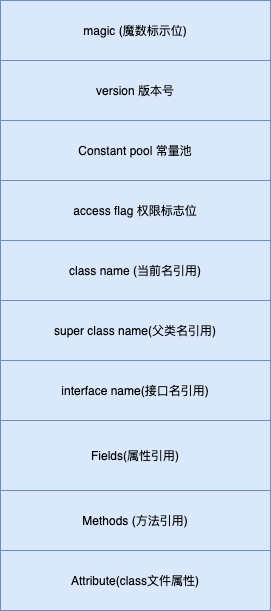

The diagram above was exported from draw.io. Its source (the exported page's mxGraphModel, read from the mxfile embedded in the PNG):
<mxGraphModel dx="946" dy="571" grid="1" gridSize="10" guides="1" tooltips="1" connect="1" arrows="1" fold="1" page="1" pageScale="1" pageWidth="827" pageHeight="1169" math="0" shadow="0">
  <root>
    <mxCell id="JzRhzZdlYjeE-RQU3RqL-0" />
    <mxCell id="JzRhzZdlYjeE-RQU3RqL-1" parent="JzRhzZdlYjeE-RQU3RqL-0" />
    <mxCell id="dbwqYaCDn5ka7PFG_lsj-0" value="" style="rounded=0;whiteSpace=wrap;html=1;" vertex="1" parent="JzRhzZdlYjeE-RQU3RqL-1">
      <mxGeometry x="200" y="40" width="270" height="600" as="geometry" />
    </mxCell>
    <mxCell id="dbwqYaCDn5ka7PFG_lsj-1" value="magic (魔数标示位)" style="rounded=0;whiteSpace=wrap;html=1;fillColor=#dae8fc;strokeColor=#6c8ebf;" vertex="1" parent="JzRhzZdlYjeE-RQU3RqL-1">
      <mxGeometry x="200" y="40" width="270" height="60" as="geometry" />
    </mxCell>
    <mxCell id="dbwqYaCDn5ka7PFG_lsj-2" value="version 版本号" style="rounded=0;whiteSpace=wrap;html=1;fillColor=#dae8fc;strokeColor=#6c8ebf;" vertex="1" parent="JzRhzZdlYjeE-RQU3RqL-1">
      <mxGeometry x="200" y="100" width="270" height="60" as="geometry" />
    </mxCell>
    <mxCell id="dbwqYaCDn5ka7PFG_lsj-3" value="Constant pool 常量池" style="rounded=0;whiteSpace=wrap;html=1;fillColor=#dae8fc;strokeColor=#6c8ebf;" vertex="1" parent="JzRhzZdlYjeE-RQU3RqL-1">
      <mxGeometry x="200" y="160" width="270" height="60" as="geometry" />
    </mxCell>
    <mxCell id="dbwqYaCDn5ka7PFG_lsj-4" value="access flag 权限标志位" style="rounded=0;whiteSpace=wrap;html=1;fillColor=#dae8fc;strokeColor=#6c8ebf;" vertex="1" parent="JzRhzZdlYjeE-RQU3RqL-1">
      <mxGeometry x="200" y="220" width="270" height="60" as="geometry" />
    </mxCell>
    <mxCell id="dbwqYaCDn5ka7PFG_lsj-5" value="class name (当前名引用)" style="rounded=0;whiteSpace=wrap;html=1;fillColor=#dae8fc;strokeColor=#6c8ebf;" vertex="1" parent="JzRhzZdlYjeE-RQU3RqL-1">
      <mxGeometry x="200" y="280" width="270" height="60" as="geometry" />
    </mxCell>
    <mxCell id="dbwqYaCDn5ka7PFG_lsj-6" value="super class name(父类名引用)" style="rounded=0;whiteSpace=wrap;html=1;fillColor=#dae8fc;strokeColor=#6c8ebf;" vertex="1" parent="JzRhzZdlYjeE-RQU3RqL-1">
      <mxGeometry x="200" y="340" width="270" height="60" as="geometry" />
    </mxCell>
    <mxCell id="dbwqYaCDn5ka7PFG_lsj-7" value="interface name(接口名引用)" style="rounded=0;whiteSpace=wrap;html=1;fillColor=#dae8fc;strokeColor=#6c8ebf;" vertex="1" parent="JzRhzZdlYjeE-RQU3RqL-1">
      <mxGeometry x="200" y="400" width="270" height="60" as="geometry" />
    </mxCell>
    <mxCell id="dbwqYaCDn5ka7PFG_lsj-8" value="Fields(属性引用)" style="rounded=0;whiteSpace=wrap;html=1;fillColor=#dae8fc;strokeColor=#6c8ebf;" vertex="1" parent="JzRhzZdlYjeE-RQU3RqL-1">
      <mxGeometry x="200" y="460" width="270" height="70" as="geometry" />
    </mxCell>
    <mxCell id="dbwqYaCDn5ka7PFG_lsj-9" value="Methods (方法引用)" style="rounded=0;whiteSpace=wrap;html=1;fillColor=#dae8fc;strokeColor=#6c8ebf;" vertex="1" parent="JzRhzZdlYjeE-RQU3RqL-1">
      <mxGeometry x="200" y="530" width="270" height="60" as="geometry" />
    </mxCell>
    <mxCell id="dbwqYaCDn5ka7PFG_lsj-10" value="Attribute(class文件属性)" style="rounded=0;whiteSpace=wrap;html=1;fillColor=#dae8fc;strokeColor=#6c8ebf;" vertex="1" parent="JzRhzZdlYjeE-RQU3RqL-1">
      <mxGeometry x="200" y="590" width="270" height="60" as="geometry" />
    </mxCell>
  </root>
</mxGraphModel>